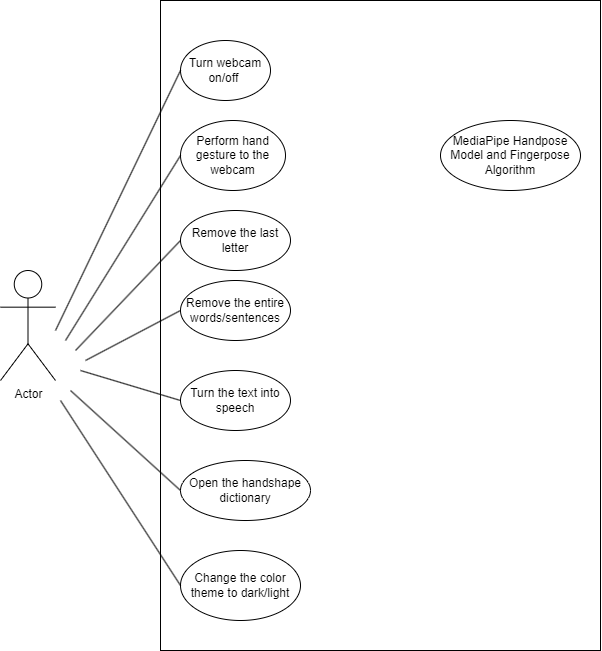

The diagram above was exported from draw.io. Its source (the exported page's mxGraphModel, read from the mxfile embedded in the PNG):
<mxGraphModel dx="1235" dy="656" grid="1" gridSize="10" guides="1" tooltips="1" connect="1" arrows="1" fold="1" page="1" pageScale="1" pageWidth="700000" pageHeight="700000" math="0" shadow="0">
  <root>
    <mxCell id="0" />
    <mxCell id="1" parent="0" />
    <mxCell id="kSlKBOfPsX0iL9yaLfOW-1" value="" style="rounded=0;whiteSpace=wrap;html=1;" vertex="1" parent="1">
      <mxGeometry x="450" y="320" width="440" height="650" as="geometry" />
    </mxCell>
    <mxCell id="kSlKBOfPsX0iL9yaLfOW-2" value="Actor" style="shape=umlActor;verticalLabelPosition=bottom;verticalAlign=top;html=1;" vertex="1" parent="1">
      <mxGeometry x="290" y="590" width="55" height="110" as="geometry" />
    </mxCell>
    <mxCell id="kSlKBOfPsX0iL9yaLfOW-3" value="Turn webcam on/off&amp;nbsp;" style="ellipse;whiteSpace=wrap;html=1;" vertex="1" parent="1">
      <mxGeometry x="470" y="360" width="90" height="60" as="geometry" />
    </mxCell>
    <mxCell id="kSlKBOfPsX0iL9yaLfOW-7" value="MediaPipe Handpose Model and Fingerpose Algorithm" style="ellipse;whiteSpace=wrap;html=1;" vertex="1" parent="1">
      <mxGeometry x="730" y="440" width="140" height="70" as="geometry" />
    </mxCell>
    <mxCell id="kSlKBOfPsX0iL9yaLfOW-9" value="Perform hand gesture to the webcam" style="ellipse;whiteSpace=wrap;html=1;" vertex="1" parent="1">
      <mxGeometry x="470" y="440" width="105" height="70" as="geometry" />
    </mxCell>
    <mxCell id="kSlKBOfPsX0iL9yaLfOW-16" value="Remove the last letter" style="ellipse;whiteSpace=wrap;html=1;" vertex="1" parent="1">
      <mxGeometry x="470" y="530" width="110" height="60" as="geometry" />
    </mxCell>
    <mxCell id="kSlKBOfPsX0iL9yaLfOW-17" value="Remove the entire words/sentences" style="ellipse;whiteSpace=wrap;html=1;" vertex="1" parent="1">
      <mxGeometry x="470" y="600" width="110" height="60" as="geometry" />
    </mxCell>
    <mxCell id="kSlKBOfPsX0iL9yaLfOW-18" value="Turn the text into speech" style="ellipse;whiteSpace=wrap;html=1;" vertex="1" parent="1">
      <mxGeometry x="470" y="690" width="110" height="60" as="geometry" />
    </mxCell>
    <mxCell id="kSlKBOfPsX0iL9yaLfOW-20" value="Open the handshape dictionary" style="ellipse;whiteSpace=wrap;html=1;" vertex="1" parent="1">
      <mxGeometry x="470" y="780" width="130" height="60" as="geometry" />
    </mxCell>
    <mxCell id="kSlKBOfPsX0iL9yaLfOW-21" value="Change the color theme to dark/light" style="ellipse;whiteSpace=wrap;html=1;" vertex="1" parent="1">
      <mxGeometry x="470" y="870" width="120" height="70" as="geometry" />
    </mxCell>
    <mxCell id="kSlKBOfPsX0iL9yaLfOW-26" value="" style="endArrow=none;html=1;rounded=0;entryX=0;entryY=0.5;entryDx=0;entryDy=0;" edge="1" parent="1" target="kSlKBOfPsX0iL9yaLfOW-3">
      <mxGeometry width="50" height="50" relative="1" as="geometry">
        <mxPoint x="345" y="650" as="sourcePoint" />
        <mxPoint x="395" y="600" as="targetPoint" />
      </mxGeometry>
    </mxCell>
    <mxCell id="kSlKBOfPsX0iL9yaLfOW-27" value="" style="endArrow=none;html=1;rounded=0;entryX=0;entryY=0.5;entryDx=0;entryDy=0;" edge="1" parent="1" target="kSlKBOfPsX0iL9yaLfOW-9">
      <mxGeometry width="50" height="50" relative="1" as="geometry">
        <mxPoint x="355" y="660" as="sourcePoint" />
        <mxPoint x="480" y="400" as="targetPoint" />
      </mxGeometry>
    </mxCell>
    <mxCell id="kSlKBOfPsX0iL9yaLfOW-28" value="" style="endArrow=none;html=1;rounded=0;entryX=0;entryY=0.5;entryDx=0;entryDy=0;" edge="1" parent="1" target="kSlKBOfPsX0iL9yaLfOW-16">
      <mxGeometry width="50" height="50" relative="1" as="geometry">
        <mxPoint x="365" y="670" as="sourcePoint" />
        <mxPoint x="480" y="485" as="targetPoint" />
      </mxGeometry>
    </mxCell>
    <mxCell id="kSlKBOfPsX0iL9yaLfOW-29" value="" style="endArrow=none;html=1;rounded=0;entryX=0;entryY=0.5;entryDx=0;entryDy=0;" edge="1" parent="1" target="kSlKBOfPsX0iL9yaLfOW-17">
      <mxGeometry width="50" height="50" relative="1" as="geometry">
        <mxPoint x="375" y="680" as="sourcePoint" />
        <mxPoint x="480" y="570" as="targetPoint" />
      </mxGeometry>
    </mxCell>
    <mxCell id="kSlKBOfPsX0iL9yaLfOW-30" value="" style="endArrow=none;html=1;rounded=0;entryX=0;entryY=0.5;entryDx=0;entryDy=0;" edge="1" parent="1" target="kSlKBOfPsX0iL9yaLfOW-18">
      <mxGeometry width="50" height="50" relative="1" as="geometry">
        <mxPoint x="370" y="690" as="sourcePoint" />
        <mxPoint x="480" y="640" as="targetPoint" />
      </mxGeometry>
    </mxCell>
    <mxCell id="kSlKBOfPsX0iL9yaLfOW-31" value="" style="endArrow=none;html=1;rounded=0;entryX=0;entryY=0.5;entryDx=0;entryDy=0;" edge="1" parent="1" target="kSlKBOfPsX0iL9yaLfOW-20">
      <mxGeometry width="50" height="50" relative="1" as="geometry">
        <mxPoint x="360" y="710" as="sourcePoint" />
        <mxPoint x="480" y="730" as="targetPoint" />
      </mxGeometry>
    </mxCell>
    <mxCell id="kSlKBOfPsX0iL9yaLfOW-32" value="" style="endArrow=none;html=1;rounded=0;entryX=0;entryY=0.5;entryDx=0;entryDy=0;" edge="1" parent="1" target="kSlKBOfPsX0iL9yaLfOW-21">
      <mxGeometry width="50" height="50" relative="1" as="geometry">
        <mxPoint x="350" y="720" as="sourcePoint" />
        <mxPoint x="480" y="820" as="targetPoint" />
      </mxGeometry>
    </mxCell>
  </root>
</mxGraphModel>